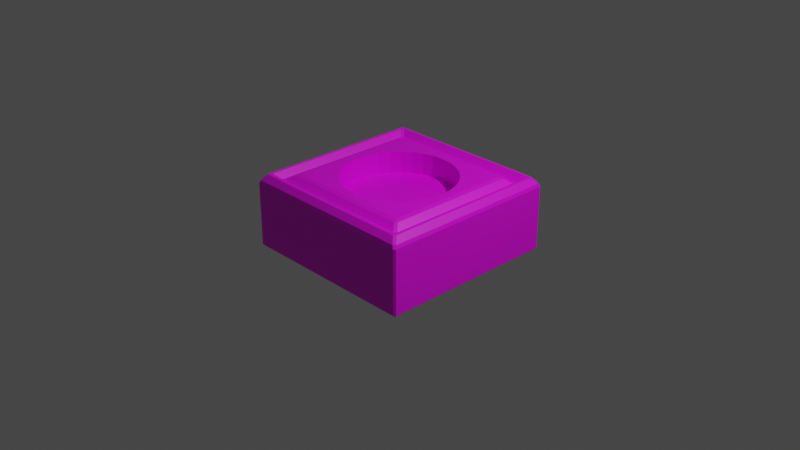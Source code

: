 # Source: Mesh_SocketTile_01.blend  (saved by Blender 3.3.6; exported with 4.5.12 LTS)
import bpy
from mathutils import Matrix  # noqa: F401  (used for matrix-valued properties, if any)

bpy.ops.wm.read_factory_settings(use_empty=True)
scene = bpy.context.scene
scene.name = 'Scene'

# ---- collections
col_collection = bpy.data.collections.new('Collection'); scene.collection.children.link(col_collection)

# ---- images (referenced by path relative to the original .blend; pixels are not part of the script)
import os
ASSET_DIR = os.environ.get("B2B_ASSET_DIR", "")  # directory of the original .blend (textures are referenced by path, not embedded)
HERE = os.path.dirname(os.path.abspath(__file__))  # packed textures are extracted next to this script under _unpacked/

def load_image(name, relpath, width, height, colorspace="sRGB"):
    """Load a texture the original file referenced (path relative to the .blend, or extracted next to this script)."""
    p = next((c for c in (os.path.join(HERE, relpath), os.path.join(ASSET_DIR, relpath)) if relpath and os.path.exists(c)), "")
    if p:
        img = bpy.data.images.load(p, check_existing=True)
        img.name = name
    else:  # same state as the original file: an image datablock whose file is absent (Cycles renders it pink)
        img = bpy.data.images.new(name, width, height)
        img.source = "FILE"
        img.filepath = "//" + (relpath or name)
    img.colorspace_settings.name = colorspace
    return img
img_texture_consentblock = load_image('Texture_ConsentBlock', 'Texture_ConsentBlock.png', 1024, 1024, 'sRGB')

# ---- materials (node trees are filled in below, after node groups)
mat_material_socketblock = bpy.data.materials.new('Material_SocketBlock')
mat_material_socketblock.alpha_threshold = 0.0
mat_material_socketblock.use_transparent_shadow = False
mat_material_socketblock.roughness = 0.5
mat_material_socketblock.line_color = (0.0, 0.0, 0.0, 1.0)

# ---- material node trees
mat_material_socketblock.use_nodes = True; mat_material_socketblock.node_tree.nodes.clear()
_N = mat_material_socketblock.node_tree.nodes; _L = mat_material_socketblock.node_tree.links
n0 = _N.new('ShaderNodeOutputMaterial'); n0.name = 'Material Output'; n0.location = (300, 300)
n1 = _N.new('ShaderNodeBsdfPrincipled'); n1.name = 'Principled BSDF'; n1.location = (10, 300)
n1.distribution = 'GGX'
n1.subsurface_method = 'RANDOM_WALK_SKIN'
n1.inputs[3].default_value = 1.45
n1.inputs[27].default_value = (0.0, 0.0, 0.0, 1.0)
n1.inputs[28].default_value = 1.0
n2 = _N.new('ShaderNodeTexImage'); n2.name = 'Image Texture'; n2.location = (-280, 273)
n2.image = img_texture_consentblock
_L.new(n1.outputs[0], n0.inputs[0])
_L.new(n2.outputs[0], n1.inputs[0])
n0.is_active_output = True

# ---- world
world_world = bpy.data.worlds.new('World'); scene.world = world_world
world_world.use_nodes = True; world_world.node_tree.nodes.clear()
_N = world_world.node_tree.nodes; _L = world_world.node_tree.links
n0 = _N.new('ShaderNodeOutputWorld'); n0.name = 'World Output'; n0.location = (300, 300)
n1 = _N.new('ShaderNodeBackground'); n1.name = 'Background'; n1.location = (10, 300)
n1.inputs[0].default_value = (0.05088, 0.05088, 0.05088, 1.0)
_L.new(n1.outputs[0], n0.inputs[0])
n0.is_active_output = True
world_world.color = (0.05088, 0.05088, 0.05088)
world_world.use_sun_shadow = False
world_world.sun_shadow_jitter_overblur = 0.0

# ---- cameras
cam_camera = bpy.data.cameras.new('Camera')
cam_camera.clip_end = 100.0
cam_camera.ortho_scale = 7.314

# ---- lights
light_light = bpy.data.lights.new('Light', 'POINT')
light_light.transmission_factor = 0.0
light_light.energy = 1000.0
light_light.shadow_soft_size = 0.1
light_light.shadow_maximum_resolution = 0.006
light_light.use_absolute_resolution = True

# ---- meshes
me_cube = bpy.data.meshes.new('Cube')
me_cube.from_pydata([(0.0, 0.6056, 0.2454), (0.7427, 0.7176, 0.4682), (0.7176, 0.7427, 0.4682), (0.6973, 0.6973, 0.4811), (0.1182, 0.594, 0.2454), (0.98, 0.98, -0.3228), (0.98, 1.0, -0.3028), (0.2318, 0.5595, 0.2454), (1.0, 0.98, -0.3028), (0.7176, -0.7427, 0.4682), (0.3365, 0.5036, 0.2454), (0.7427, -0.7176, 0.4682), (0.6973, -0.6973, 0.4811), (0.4283, 0.4283, 0.2454), (1.0, -0.98, -0.3028), (0.5036, 0.3365, 0.2454), (0.98, -1.0, -0.3028), (0.98, -0.98, -0.3228), (0.5595, 0.2318, 0.2454), (-0.7427, 0.7176, 0.4682), (-0.6973, 0.6973, 0.4811), (-0.7176, 0.7427, 0.4682), (0.594, 0.1182, 0.2454), (-1.0, 0.98, -0.3028), (0.6056, 0.0, 0.2454), (-0.98, 1.0, -0.3028), (-0.98, 0.98, -0.3228), (-0.7176, -0.7427, 0.4682), (0.594, -0.1182, 0.2454), (-0.6973, -0.6973, 0.4811), (0.5595, -0.2318, 0.2454), (-0.7427, -0.7176, 0.4682), (-0.98, -0.98, -0.3228), (0.5036, -0.3365, 0.2454), (-0.98, -1.0, -0.3028), (-1.0, -0.98, -0.3028), (0.4283, -0.4283, 0.2454), (1.0, -0.98, 0.3805), (0.9866, -0.9625, 0.4153), (0.9625, -0.9866, 0.4153), (0.3365, -0.5036, 0.2454), (0.98, -1.0, 0.3805), (0.2318, -0.5595, 0.2454), (-1.0, -0.98, 0.3805), (-0.98, -1.0, 0.3805), (-0.9625, -0.9866, 0.4153), (0.1182, -0.594, 0.2454), (-0.9866, -0.9625, 0.4153), (0.0, -0.6056, 0.2454), (0.98, 1.0, 0.3805), (0.9625, 0.9866, 0.4153), (0.9866, 0.9625, 0.4153), (-0.1182, -0.594, 0.2454), (1.0, 0.98, 0.3805), (-0.98, 1.0, 0.3805), (-0.2318, -0.5595, 0.2454), (-1.0, 0.98, 0.3805), (-0.9866, 0.9625, 0.4153), (-0.3365, -0.5036, 0.2454), (-0.9625, 0.9866, 0.4153), (0.8797, -0.9045, 0.4761), (-0.4283, -0.4283, 0.2454), (0.9085, -0.9326, 0.4749), (0.9326, -0.9085, 0.4749), (-0.5036, -0.3365, 0.2454), (0.9045, -0.8797, 0.4761), (-0.8797, -0.9045, 0.4761), (-0.5595, -0.2318, 0.2454), (-0.9045, -0.8797, 0.4761), (-0.9326, -0.9085, 0.4749), (-0.594, -0.1182, 0.2454), (-0.9085, -0.9326, 0.4749), (-0.6056, 0.0, 0.2454), (0.9045, 0.8797, 0.4761), (0.9326, 0.9085, 0.4749), (0.9085, 0.9326, 0.4749), (-0.594, 0.1182, 0.2454), (0.8797, 0.9045, 0.4761), (-0.9045, 0.8797, 0.4761), (-0.5595, 0.2318, 0.2454), (-0.8797, 0.9045, 0.4761), (-0.9085, 0.9326, 0.4749), (-0.5036, 0.3365, 0.2454), (-0.9326, 0.9085, 0.4749), (0.7828, -0.8079, 0.4134), (-0.4283, 0.4283, 0.2454), (0.8131, -0.8379, 0.4141), (0.8379, -0.8131, 0.4141), (-0.3365, 0.5036, 0.2454), (0.8079, -0.7828, 0.4134), (-0.7828, -0.8079, 0.4134), (-0.2318, 0.5595, 0.2454), (-0.8079, -0.7828, 0.4134), (-0.8379, -0.8131, 0.4141), (-0.1182, 0.594, 0.2454), (-0.8131, -0.8379, 0.4141), (0.8079, 0.7828, 0.4134), (0.8379, 0.8131, 0.4141), (0.8131, 0.8379, 0.4141), (0.7828, 0.8079, 0.4134), (-0.8079, 0.7828, 0.4134), (-0.7828, 0.8079, 0.4134), (-0.8131, 0.8379, 0.4141), (-0.8379, 0.8131, 0.4141), (-0.3365, -0.5036, 0.4811), (-0.4283, -0.4283, 0.4811), (-0.1182, -0.594, 0.4811), (-0.2318, -0.5595, 0.4811), (0.1182, -0.594, 0.4811), (0.3365, -0.5036, 0.4811), (0.2318, -0.5595, 0.4811), (0.0, -0.6056, 0.4811), (0.5036, -0.3365, 0.4811), (0.5036, 0.3365, 0.4811), (0.6056, 0.0, 0.4811), (0.594, -0.1182, 0.4811), (0.594, 0.1182, 0.4811), (0.5595, -0.2318, 0.4811), (0.5595, 0.2318, 0.4811), (0.4283, 0.4283, 0.4811), (0.4283, -0.4283, 0.4811), (-0.6056, 0.0, 0.4811), (-0.594, -0.1182, 0.4811), (-0.594, 0.1182, 0.4811), (-0.5036, -0.3365, 0.4811), (-0.5036, 0.3365, 0.4811), (-0.5595, -0.2318, 0.4811), (-0.5595, 0.2318, 0.4811), (-0.3365, 0.5036, 0.4811), (-0.1182, 0.594, 0.4811), (-0.2318, 0.5595, 0.4811), (0.1182, 0.594, 0.4811), (0.3365, 0.5036, 0.4811), (0.2318, 0.5595, 0.4811), (0.0, 0.6056, 0.4811), (-0.4283, 0.4283, 0.4811)], [], [(21, 2, 99, 101), (31, 19, 100, 92), (62, 71, 45, 39), (9, 27, 90, 84), (26, 5, 17, 32), (8, 53, 37, 14), (74, 63, 38, 51), (69, 83, 57, 47), (81, 75, 50, 59), (86, 95, 66, 60), (97, 87, 65, 73), (93, 103, 78, 68), (102, 98, 77, 80), (16, 41, 44, 34), (119, 3, 12, 29, 20, 135, 125, 127, 123, 121, 122, 126, 124, 105, 104, 107, 106, 111, 108, 110, 109, 120, 112, 117, 115, 114, 116, 118, 113), (135, 20, 3, 119, 132, 133, 131, 134, 129, 130, 128), (35, 43, 56, 23), (25, 54, 49, 6), (1, 2, 3), (5, 6, 8), (9, 11, 12), (14, 16, 17), (19, 20, 21), (23, 25, 26), (27, 29, 31), (32, 34, 35), (37, 38, 39, 41), (43, 44, 45, 47), (49, 50, 51, 53), (54, 56, 57, 59), (60, 62, 63, 65), (66, 68, 69, 71), (73, 74, 75, 77), (78, 80, 81, 83), (84, 86, 87, 89), (90, 92, 93, 95), (96, 97, 98, 99), (100, 101, 102, 103), (26, 32, 35, 23), (5, 26, 25, 6), (53, 8, 6, 49), (34, 44, 43, 35), (41, 16, 14, 37), (54, 25, 23, 56), (39, 45, 44, 41), (51, 38, 37, 53), (32, 17, 16, 34), (47, 57, 56, 43), (59, 50, 49, 54), (17, 5, 8, 14), (60, 66, 71, 62), (73, 65, 63, 74), (68, 78, 83, 69), (80, 77, 75, 81), (38, 63, 62, 39), (69, 47, 45, 71), (50, 75, 74, 51), (81, 59, 57, 83), (84, 90, 95, 86), (96, 89, 87, 97), (92, 100, 103, 93), (101, 99, 98, 102), (65, 87, 86, 60), (93, 68, 66, 95), (77, 98, 97, 73), (102, 80, 78, 103), (12, 29, 27, 9), (3, 12, 11, 1), (29, 20, 19, 31), (20, 3, 2, 21), (89, 11, 9, 84), (31, 92, 90, 27), (99, 2, 1, 96), (21, 101, 100, 19), (1, 11, 89, 96), (134, 0, 4, 131), (131, 4, 7, 133), (133, 7, 10, 132), (132, 10, 13, 119), (13, 15, 113, 119), (15, 18, 118, 113), (18, 22, 116, 118), (22, 24, 114, 116), (24, 28, 115, 114), (28, 30, 117, 115), (30, 33, 112, 117), (33, 36, 120, 112), (36, 40, 109, 120), (40, 42, 110, 109), (42, 46, 108, 110), (46, 48, 111, 108), (48, 52, 106, 111), (52, 55, 107, 106), (55, 58, 104, 107), (58, 61, 105, 104), (105, 61, 64, 124), (124, 64, 67, 126), (126, 67, 70, 122), (122, 70, 72, 121), (121, 72, 76, 123), (123, 76, 79, 127), (127, 79, 82, 125), (125, 82, 85, 135), (135, 85, 88, 128), (128, 88, 91, 130), (130, 91, 94, 129), (129, 94, 0, 134), (76, 72, 70, 67, 64, 61, 58, 55, 52, 48, 46, 42, 40, 36, 33, 30, 28, 24, 22, 18, 15, 13, 10, 7, 4, 0, 94, 91, 88, 85, 82, 79)])
me_cube.polygons.foreach_set('material_index', [0, 0, 0, 0, 0, 0, 0, 0, 0, 0, 0, 0, 0, 0, 0, 0, 0, 0, 0, 0, 0, 0, 0, 0, 0, 0, 0, 0, 0, 0, 0, 0, 0, 0, 0, 0, 0, 0, 0, 0, 0, 0, 0, 0, 0, 0, 0, 0, 0, 0, 0, 0, 0, 0, 0, 0, 0, 0, 0, 0, 0, 0, 0, 0, 0, 0, 0, 0, 0, 0, 0, 0, 0, 0, 0, 1, 1, 1, 1, 1, 1, 1, 1, 1, 1, 1, 1, 1, 1, 1, 1, 1, 1, 1, 1, 1, 1, 1, 1, 1, 1, 1, 1, 1, 1, 1, 1, 1])
_uv = me_cube.uv_layers.new(name='UVMap')
_uv.uv.foreach_set('vector', [0.1525, 0.7108, 0.1525, 0.9193, 0.1431, 0.9288, 0.1431, 0.7013, 0.02482, 0.9193, 0.02482, 0.7108, 0.03429, 0.7013, 0.03429, 0.9288, 0.8364, 0.6142, 0.8364, 0.8782, 0.8274, 0.886, 0.8274, 0.6064, 0.08394, 0.9193, 0.08394, 0.7108, 0.09341, 0.7013, 0.09341, 0.9288, 0.02773, 0.3125, 0.02773, 0.02773, 0.3125, 0.02773, 0.3125, 0.3125, 0.365, 0.28, 0.4642, 0.28, 0.4642, 0.5647, 0.365, 0.5647, 0.6821, 0.6222, 0.6821, 0.8862, 0.6731, 0.894, 0.6731, 0.6144, 0.7408, 0.6222, 0.7408, 0.8862, 0.7318, 0.894, 0.7318, 0.6144, 0.8364, 0.2849, 0.8364, 0.5489, 0.8274, 0.5567, 0.8274, 0.2771, 0.4244, 0.8632, 0.4244, 0.627, 0.434, 0.6173, 0.434, 0.8729, 0.365, 0.8632, 0.365, 0.627, 0.3747, 0.6173, 0.3747, 0.8729, 0.886, 0.523, 0.886, 0.2868, 0.8957, 0.2771, 0.8957, 0.5327, 0.04642, 0.3902, 0.04642, 0.6265, 0.03675, 0.6362, 0.03675, 0.3806, 0.5191, 0.2771, 0.6183, 0.2771, 0.6183, 0.5618, 0.5191, 0.5618, 0.5286, 0.06391, 0.5676, 0.02482, 0.5676, 0.2274, 0.365, 0.2274, 0.365, 0.02482, 0.4041, 0.06391, 0.3932, 0.07725, 0.385, 0.09246, 0.38, 0.109, 0.3784, 0.1261, 0.38, 0.1433, 0.385, 0.1598, 0.3932, 0.175, 0.4041, 0.1883, 0.4175, 0.1993, 0.4327, 0.2074, 0.4492, 0.2124, 0.4663, 0.2141, 0.4835, 0.2124, 0.5, 0.2074, 0.5152, 0.1993, 0.5286, 0.1883, 0.5395, 0.175, 0.5476, 0.1598, 0.5526, 0.1433, 0.5543, 0.1261, 0.5526, 0.109, 0.5476, 0.09246, 0.5395, 0.07725, 0.4041, 0.06391, 0.365, 0.02482, 0.5676, 0.02482, 0.5286, 0.06391, 0.5152, 0.05297, 0.5, 0.04484, 0.4835, 0.03983, 0.4663, 0.03814, 0.4492, 0.03983, 0.4327, 0.04484, 0.4175, 0.05297, 0.5191, 0.6144, 0.6183, 0.6144, 0.6183, 0.8991, 0.5191, 0.8991, 0.6733, 0.28, 0.7724, 0.28, 0.7724, 0.5647, 0.6733, 0.5647, 0.0639, 0.6163, 0.06025, 0.6126, 0.06684, 0.6097, 0.02773, 0.02773, 0.02482, 0.02773, 0.02773, 0.02482, 0.2761, 0.6126, 0.2724, 0.6163, 0.2695, 0.6097, 0.3125, 0.02482, 0.3154, 0.02773, 0.3125, 0.02773, 0.0639, 0.4005, 0.06684, 0.4071, 0.06025, 0.4041, 0.02773, 0.3154, 0.02482, 0.3125, 0.02773, 0.3125, 0.2761, 0.4041, 0.2695, 0.4071, 0.2724, 0.4005, 0.3125, 0.3125, 0.3154, 0.3125, 0.3125, 0.3154, 0.4642, 0.5647, 0.4693, 0.5622, 0.4695, 0.5657, 0.4643, 0.5676, 0.6184, 0.5647, 0.6183, 0.5618, 0.6235, 0.5593, 0.6236, 0.5628, 0.4643, 0.2771, 0.4695, 0.279, 0.4693, 0.2825, 0.4642, 0.28, 0.7724, 0.28, 0.7726, 0.2771, 0.7777, 0.279, 0.7776, 0.2825, 0.2996, 0.6362, 0.3036, 0.6403, 0.3001, 0.6438, 0.296, 0.6398, 0.2996, 0.3806, 0.296, 0.377, 0.3001, 0.3729, 0.3036, 0.3764, 0.04035, 0.6398, 0.03617, 0.6438, 0.03267, 0.6403, 0.03675, 0.6362, 0.04035, 0.377, 0.03675, 0.3806, 0.03267, 0.3764, 0.03617, 0.3729, 0.2855, 0.6221, 0.2899, 0.6265, 0.2863, 0.6301, 0.2819, 0.6257, 0.2855, 0.3946, 0.2819, 0.391, 0.2863, 0.3866, 0.2899, 0.3902, 0.05443, 0.6257, 0.05003, 0.6301, 0.04642, 0.6265, 0.05077, 0.6221, 0.05443, 0.391, 0.05077, 0.3946, 0.04642, 0.3902, 0.05003, 0.3866, 0.02773, 0.3125, 0.3125, 0.3125, 0.3125, 0.3154, 0.02773, 0.3154, 0.02773, 0.02773, 0.02773, 0.3125, 0.02482, 0.3125, 0.02482, 0.02773, 0.4642, 0.28, 0.365, 0.28, 0.3652, 0.2771, 0.4643, 0.2771, 0.5191, 0.5618, 0.6183, 0.5618, 0.6184, 0.5647, 0.5193, 0.5647, 0.4643, 0.5676, 0.3652, 0.5676, 0.365, 0.5647, 0.4642, 0.5647, 0.7724, 0.28, 0.6733, 0.28, 0.6734, 0.2771, 0.7726, 0.2771, 0.6235, 0.2796, 0.6235, 0.5593, 0.6183, 0.5618, 0.6183, 0.2771, 0.4693, 0.2825, 0.4693, 0.5622, 0.4642, 0.5647, 0.4642, 0.28, 0.3125, 0.3125, 0.3125, 0.02773, 0.3154, 0.02773, 0.3154, 0.3125, 0.6235, 0.6169, 0.6235, 0.8966, 0.6183, 0.8991, 0.6183, 0.6144, 0.7776, 0.2825, 0.7776, 0.5622, 0.7724, 0.5647, 0.7724, 0.28, 0.3125, 0.02773, 0.02773, 0.02773, 0.02773, 0.02482, 0.3125, 0.02482, 0.2996, 0.6362, 0.2996, 0.3806, 0.3036, 0.3764, 0.3036, 0.6403, 0.04035, 0.6398, 0.296, 0.6398, 0.3001, 0.6438, 0.03617, 0.6438, 0.296, 0.377, 0.04035, 0.377, 0.03617, 0.3729, 0.3001, 0.3729, 0.886, 0.8421, 0.886, 0.5865, 0.8901, 0.5823, 0.8901, 0.8463, 0.308, 0.6517, 0.3001, 0.6438, 0.3036, 0.6403, 0.3115, 0.6482, 0.3001, 0.3729, 0.308, 0.365, 0.3115, 0.3685, 0.3036, 0.3764, 0.02482, 0.6482, 0.03267, 0.6403, 0.03617, 0.6438, 0.02832, 0.6517, 0.03267, 0.3764, 0.02482, 0.3685, 0.02832, 0.365, 0.03617, 0.3729, 0.2855, 0.6221, 0.2855, 0.3946, 0.2899, 0.3902, 0.2899, 0.6265, 0.05443, 0.6257, 0.2819, 0.6257, 0.2863, 0.6301, 0.05003, 0.6301, 0.2819, 0.391, 0.05443, 0.391, 0.05003, 0.3866, 0.2863, 0.3866, 0.05077, 0.3946, 0.05077, 0.6221, 0.04642, 0.6265, 0.04642, 0.3902, 0.296, 0.6398, 0.2863, 0.6301, 0.2899, 0.6265, 0.2996, 0.6362, 0.2863, 0.3866, 0.296, 0.377, 0.2996, 0.3806, 0.2899, 0.3902, 0.03675, 0.6362, 0.04642, 0.6265, 0.05003, 0.6301, 0.04035, 0.6398, 0.04642, 0.3902, 0.03675, 0.3806, 0.04035, 0.377, 0.05003, 0.3866, 0.2695, 0.6097, 0.2695, 0.4071, 0.2761, 0.4041, 0.2761, 0.6126, 0.06684, 0.6097, 0.2695, 0.6097, 0.2724, 0.6163, 0.0639, 0.6163, 0.2695, 0.4071, 0.06684, 0.4071, 0.0639, 0.4005, 0.2724, 0.4005, 0.06684, 0.4071, 0.06684, 0.6097, 0.06025, 0.6126, 0.06025, 0.4041, 0.2819, 0.6257, 0.2724, 0.6163, 0.2761, 0.6126, 0.2855, 0.6221, 0.2724, 0.4005, 0.2819, 0.391, 0.2855, 0.3946, 0.2761, 0.4041, 0.05077, 0.6221, 0.06025, 0.6126, 0.0639, 0.6163, 0.05443, 0.6257, 0.06025, 0.4041, 0.05077, 0.3946, 0.05443, 0.391, 0.0639, 0.4005, 0.2022, 0.9193, 0.2022, 0.7108, 0.2116, 0.7013, 0.2116, 0.9288, 0.9752, 0.6446, 0.941, 0.6446, 0.9409, 0.6274, 0.9751, 0.6274, 0.9751, 0.6274, 0.9409, 0.6274, 0.9407, 0.6109, 0.9749, 0.6109, 0.9749, 0.6109, 0.9407, 0.6109, 0.9403, 0.5957, 0.9745, 0.5957, 0.9745, 0.5957, 0.9403, 0.5957, 0.9398, 0.5823, 0.974, 0.5823, 0.9271, 0.1493, 0.9276, 0.1359, 0.9618, 0.1359, 0.9613, 0.1493, 0.9276, 0.1359, 0.928, 0.1207, 0.9622, 0.1207, 0.9618, 0.1359, 0.928, 0.1207, 0.9283, 0.1042, 0.9625, 0.1042, 0.9622, 0.1207, 0.9283, 0.1042, 0.9283, 0.08704, 0.9625, 0.08704, 0.9625, 0.1042, 0.9283, 0.08704, 0.9283, 0.06987, 0.9625, 0.06987, 0.9625, 0.08704, 0.9283, 0.06987, 0.928, 0.05337, 0.9622, 0.05337, 0.9625, 0.06987, 0.928, 0.05337, 0.9276, 0.03816, 0.9618, 0.03816, 0.9622, 0.05337, 0.9276, 0.03816, 0.9271, 0.02482, 0.9613, 0.02482, 0.9618, 0.03816, 0.2613, 0.8258, 0.2618, 0.8124, 0.296, 0.8124, 0.2955, 0.8258, 0.2618, 0.8124, 0.2622, 0.7972, 0.2964, 0.7972, 0.296, 0.8124, 0.2622, 0.7972, 0.2624, 0.7807, 0.2966, 0.7807, 0.2964, 0.7972, 0.2624, 0.7807, 0.2625, 0.7636, 0.2967, 0.7636, 0.2966, 0.7807, 0.2625, 0.7636, 0.2624, 0.7464, 0.2966, 0.7464, 0.2967, 0.7636, 0.2624, 0.7464, 0.2622, 0.7299, 0.2964, 0.7299, 0.2966, 0.7464, 0.2622, 0.7299, 0.2618, 0.7147, 0.296, 0.7147, 0.2964, 0.7299, 0.2618, 0.7147, 0.2613, 0.7013, 0.2955, 0.7013, 0.296, 0.7147, 0.8763, 0.1493, 0.8421, 0.1493, 0.8426, 0.1359, 0.8768, 0.1359, 0.8768, 0.1359, 0.8426, 0.1359, 0.843, 0.1207, 0.8772, 0.1207, 0.8772, 0.1207, 0.843, 0.1207, 0.8432, 0.1042, 0.8774, 0.1042, 0.8774, 0.1042, 0.8432, 0.1042, 0.8433, 0.08704, 0.8775, 0.08704, 0.8775, 0.08704, 0.8433, 0.08704, 0.8432, 0.06987, 0.8774, 0.06987, 0.8774, 0.06987, 0.8432, 0.06987, 0.843, 0.05337, 0.8772, 0.05337, 0.8772, 0.05337, 0.843, 0.05337, 0.8426, 0.03816, 0.8768, 0.03816, 0.8768, 0.03816, 0.8426, 0.03816, 0.8421, 0.02482, 0.8763, 0.02482, 0.974, 0.7068, 0.9398, 0.7068, 0.9403, 0.6934, 0.9745, 0.6934, 0.9745, 0.6934, 0.9403, 0.6934, 0.9407, 0.6782, 0.9749, 0.6782, 0.9749, 0.6782, 0.9407, 0.6782, 0.9409, 0.6617, 0.9751, 0.6617, 0.9751, 0.6617, 0.9409, 0.6617, 0.941, 0.6446, 0.9752, 0.6446, 0.6962, 0.02482, 0.7135, 0.02482, 0.7304, 0.02819, 0.7463, 0.03479, 0.7607, 0.04437, 0.7729, 0.05657, 0.7825, 0.07091, 0.7891, 0.08685, 0.7924, 0.1038, 0.7924, 0.121, 0.7891, 0.1379, 0.7825, 0.1539, 0.7729, 0.1682, 0.7607, 0.1804, 0.7463, 0.19, 0.7304, 0.1966, 0.7135, 0.2, 0.6962, 0.2, 0.6793, 0.1966, 0.6634, 0.19, 0.649, 0.1804, 0.6368, 0.1682, 0.6273, 0.1539, 0.6207, 0.1379, 0.6173, 0.121, 0.6173, 0.1038, 0.6207, 0.08685, 0.6273, 0.07091, 0.6368, 0.05657, 0.649, 0.04437, 0.6634, 0.03479, 0.6793, 0.02819])
me_cube.materials.append(mat_material_socketblock)
me_cube.materials.append(mat_material_socketblock)
me_cube.use_mirror_vertex_groups = False
me_cube.update()

# ---- objects
ob_cube = bpy.data.objects.new('Cube', me_cube)
ob_light = bpy.data.objects.new('Light', light_light)
ob_camera = bpy.data.objects.new('Camera', cam_camera)

# ---- transforms, parenting, visibility, modifiers, constraints
ob_cube.location = (0.0, 0.0, 0.0)
ob_cube.lock_rotations_4d = False
ob_cube.empty_display_type = 'ARROWS'
ob_cube.lineart.crease_threshold = 0.0
ob_light.location = (4.076, 1.005, 5.904)
ob_light.rotation_euler = (0.6503, 0.05522, 1.866)
ob_light.lock_rotations_4d = False
ob_light.empty_display_type = 'ARROWS'
ob_light.color = (0.0, 0.0, 0.0, 0.0)
ob_light.lineart.crease_threshold = 0.0
ob_camera.location = (7.359, -6.926, 4.958)
ob_camera.rotation_euler = (1.109, 0.0, 0.8149)
ob_camera.lock_rotations_4d = False
ob_camera.empty_display_type = 'ARROWS'
ob_camera.color = (0.0, 0.0, 0.0, 0.0)
ob_camera.display_type = 'WIRE'
ob_camera.lineart.crease_threshold = 0.0

# ---- collection membership
col_collection.objects.link(ob_cube)
col_collection.objects.link(ob_light)
col_collection.objects.link(ob_camera)

# ---- scene / render settings (as saved in the file)
scene.camera = ob_camera
scene.frame_start = 1; scene.frame_end = 250; scene.frame_set(15)
scene.render.engine = 'BLENDER_EEVEE_NEXT'
scene.cycles.sampling_pattern = 'TABULATED_SOBOL'
scene.cycles.use_light_tree = False
scene.view_settings.view_transform = 'Filmic'
bpy.context.view_layer.update()
